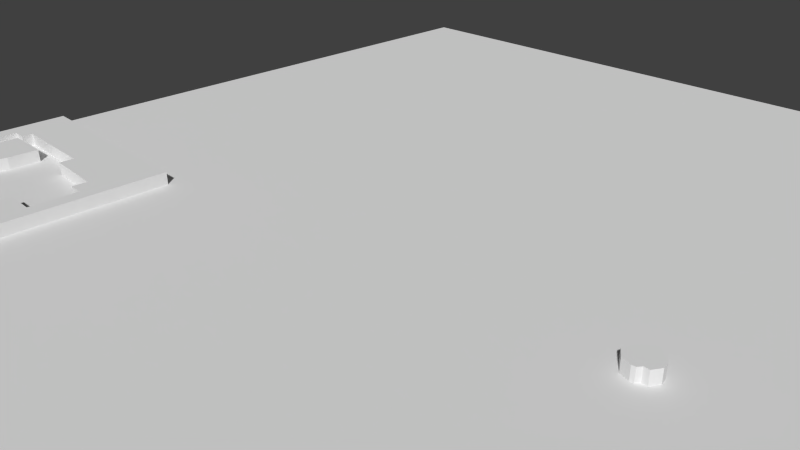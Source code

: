 # Source: Houses1.blend  (saved by Blender 2.74.0; exported with 4.5.12 LTS)
import bpy
from mathutils import Matrix  # noqa: F401  (used for matrix-valued properties, if any)

bpy.ops.wm.read_factory_settings(use_empty=True)
scene = bpy.context.scene
scene.name = 'Scene'

# ---- collections
col_collection_1 = bpy.data.collections.new('Collection 1'); scene.collection.children.link(col_collection_1)

# ---- materials (node trees are filled in below, after node groups)
mat_material_001 = bpy.data.materials.new('Material.001')
mat_material_001.alpha_threshold = 0.0
mat_material_001.use_transparent_shadow = False
mat_material_001.preview_render_type = 'FLAT'
mat_material_001.roughness = 0.5

# ---- material node trees

# ---- world
world_world = bpy.data.worlds.new('World'); scene.world = world_world
world_world.color = (0.05088, 0.05088, 0.05088)
world_world.use_sun_shadow = False
world_world.sun_shadow_jitter_overblur = 0.0
world_world.cycles.sampling_method = 'MANUAL'
world_world.cycles.sample_map_resolution = 256

# ---- cameras
cam_camera = bpy.data.cameras.new('Camera')
cam_camera.clip_end = 100.0
cam_camera.lens = 35.0
cam_camera.sensor_width = 32.0
cam_camera.sensor_height = 18.0
cam_camera.ortho_scale = 7.314
cam_camera.dof.focus_distance = 0.0
cam_camera.dof.aperture_fstop = 128.0

# ---- meshes
me_cube_002 = bpy.data.meshes.new('Cube.002')
me_cube_002.from_pydata([(0.8462, -0.004791, -1.0), (0.8462, -0.004791, 0.3), (-4.223, -0.1228, -1.0), (-4.223, -0.1228, 0.3), (-4.221, 2.76, -1.0), (-4.221, 2.76, 0.3), (0.5484, 2.745, -1.0), (0.5484, 2.745, 0.3), (0.502, 5.486, -1.0), (0.502, 5.486, 0.3), (-4.19, 5.501, -1.0), (-4.19, 5.501, 0.3), (-4.175, 6.988, -1.0), (-4.175, 6.988, 0.3), (0.5484, 6.833, -1.0), (0.5484, 6.833, 0.3), (0.6104, 12.41, -1.0), (0.6104, 12.41, 0.3), (-5.599, 12.44, -1.0), (-5.599, 12.44, 0.3), (-5.522, -4.301, -1.0), (-5.522, -4.301, 0.3), (0.2078, -4.146, -1.0), (0.2078, -4.146, 0.3)], [], [(0, 1, 3, 2), (2, 3, 5, 4), (4, 5, 7, 6), (6, 7, 9, 8), (8, 9, 11, 10), (10, 11, 13, 12), (12, 13, 15, 14), (14, 15, 17, 16), (16, 17, 19, 18), (18, 19, 21, 20), (20, 21, 23, 22), (22, 23, 1, 0), (1, 23, 21, 19, 17, 15, 13, 11, 9, 7, 5, 3), (2, 4, 6, 8, 10, 12, 14, 16, 18, 20, 22, 0)])
me_cube_002.use_remesh_preserve_volume = False
me_cube_002.use_remesh_preserve_attributes = False
me_cube_002.use_mirror_vertex_groups = False
me_cube_002.update()
me_cube_001 = bpy.data.meshes.new('Cube.001')
me_cube_001.from_pydata([(-0.04181, 0.0473, -1.0), (-0.04181, 0.0473, 0.3), (-0.008503, 1.172, -1.0), (-0.008503, 1.172, 0.3), (-0.2397, 1.287, -1.0), (-0.2397, 1.287, 0.3), (-0.3168, 4.023, -1.0), (-0.3168, 4.023, 0.3), (3.845, 4.139, -1.0), (3.845, 4.139, 0.3), (3.807, 1.48, -1.0), (3.807, 1.48, 0.3), (3.537, 0.2853, -1.0), (3.537, 0.2853, 0.3), (2.728, 0.09265, -1.0), (2.728, 0.09265, 0.3), (2.728, 1.287, -1.0), (2.728, 1.287, 0.3), (0.8393, 1.403, -1.0), (0.8393, 1.403, 0.3), (0.8393, 0.09265, -1.0), (0.8393, 0.09265, 0.3)], [], [(0, 1, 3, 2), (2, 3, 5, 4), (4, 5, 7, 6), (6, 7, 9, 8), (8, 9, 11, 10), (10, 11, 13, 12), (12, 13, 15, 14), (14, 15, 17, 16), (16, 17, 19, 18), (18, 19, 21, 20), (20, 21, 1, 0), (1, 21, 19, 17, 15, 13, 11, 9, 7, 5, 3), (2, 4, 6, 8, 10, 12, 14, 16, 18, 20, 0)])
me_cube_001.use_remesh_preserve_volume = False
me_cube_001.use_remesh_preserve_attributes = False
me_cube_001.use_mirror_vertex_groups = False
me_cube_001.update()
me_cube_000 = bpy.data.meshes.new('Cube.000')
me_cube_000.from_pydata([(-0.08247, -4.077, -1.0), (-0.08247, -4.077, 0.3), (-0.07211, 0.001917, -1.0), (-0.07211, 0.001917, 0.3), (-4.031, -0.01667, -1.0), (-4.031, -0.01667, 0.3), (-4.049, 1.173, -1.0), (-4.049, 1.173, 0.3), (-6.93, 1.154, -1.0), (-6.93, 1.154, 0.3), (-6.911, 7.306, -1.0), (-6.911, 7.306, 0.3), (-5.61, 7.306, -1.0), (-5.61, 7.306, 0.3), (-5.629, 8.253, -1.0), (-5.629, 8.253, 0.3), (2.864, 8.291, -1.0), (2.864, 8.291, 0.3), (2.864, 7.027, -1.0), (2.864, 7.027, 0.3), (8.421, 6.897, -1.0), (8.421, 6.897, 0.3), (8.328, 5.596, -1.0), (8.328, 5.596, 0.3), (9.722, 5.596, -1.0), (9.722, 5.596, 0.3), (9.722, 1.433, -1.0), (9.722, 1.433, 0.3), (6.953, 1.414, -1.0), (6.953, 1.414, 0.3), (6.934, 0.07626, -1.0), (6.934, 0.07626, 0.3), (1.47, 0.03909, -1.0), (1.47, 0.03909, 0.3), (1.452, -4.105, -1.0), (1.452, -4.105, 0.3), (11.08, -4.185, -1.0), (11.08, -4.185, 0.3), (11.08, 12.42, -1.0), (11.08, 12.42, 0.3), (-8.341, 12.42, -1.0), (-8.341, 12.42, 0.3), (-8.225, -4.147, -1.0), (-8.225, -4.147, 0.3)], [], [(0, 1, 3, 2), (2, 3, 5, 4), (4, 5, 7, 6), (6, 7, 9, 8), (8, 9, 11, 10), (10, 11, 13, 12), (12, 13, 15, 14), (14, 15, 17, 16), (16, 17, 19, 18), (18, 19, 21, 20), (20, 21, 23, 22), (22, 23, 25, 24), (24, 25, 27, 26), (26, 27, 29, 28), (28, 29, 31, 30), (30, 31, 33, 32), (32, 33, 35, 34), (34, 35, 37, 36), (36, 37, 39, 38), (38, 39, 41, 40), (40, 41, 43, 42), (42, 43, 1, 0), (1, 43, 41, 39, 37, 35, 33, 31, 29, 27, 25, 23, 21, 19, 17, 15, 13, 11, 9, 7, 5, 3), (2, 4, 6, 8, 10, 12, 14, 16, 18, 20, 22, 24, 26, 28, 30, 32, 34, 36, 38, 40, 42, 0)])
me_cube_000.use_remesh_preserve_volume = False
me_cube_000.use_remesh_preserve_attributes = False
me_cube_000.use_mirror_vertex_groups = False
me_cube_000.update()
me_cube_006 = bpy.data.meshes.new('Cube.006')
me_cube_006.from_pydata([(-0.01061, -0.003812, -1.0), (-0.01061, -0.003812, 0.3), (-0.8254, 0.2679, -1.0), (-0.8254, 0.2679, 0.3), (-1.307, 0.9425, -1.0), (-1.307, 0.9425, 0.3), (-1.192, 1.546, -1.0), (-1.192, 1.546, 0.3), (-0.9338, 1.907, -1.0), (-0.9338, 1.907, 0.3), (-0.6497, 2.256, -1.0), (-0.6497, 2.256, 0.3), (-0.3012, 2.579, -1.0), (-0.3012, 2.579, 0.3), (0.1378, 2.708, -1.0), (0.1378, 2.708, 0.3), (0.5639, 2.475, -1.0), (0.5639, 2.475, 0.3), (0.8479, 2.178, -1.0), (0.8479, 2.178, 0.3), (1.145, 1.804, -1.0), (1.145, 1.804, 0.3), (1.313, 1.442, -1.0), (1.313, 1.442, 0.3), (1.377, 1.029, -1.0), (1.377, 1.029, 0.3), (1.184, 0.6678, -1.0), (1.184, 0.6678, 0.3), (0.9641, 0.3192, -1.0), (0.9641, 0.3192, 0.3), (0.5251, 0.345, -1.0), (0.5251, 0.345, 0.3), (0.2927, 0.02229, -1.0), (0.2927, 0.02229, 0.3)], [], [(0, 1, 3, 2), (2, 3, 5, 4), (4, 5, 7, 6), (6, 7, 9, 8), (8, 9, 11, 10), (10, 11, 13, 12), (12, 13, 15, 14), (14, 15, 17, 16), (16, 17, 19, 18), (18, 19, 21, 20), (20, 21, 23, 22), (22, 23, 25, 24), (24, 25, 27, 26), (26, 27, 29, 28), (28, 29, 31, 30), (30, 31, 33, 32), (1, 33, 31, 29, 27, 25, 23, 21, 19, 17, 15, 13, 11, 9, 7, 5, 3), (32, 33, 1, 0), (2, 4, 6, 8, 10, 12, 14, 16, 18, 20, 22, 24, 26, 28, 30, 32, 0)])
me_cube_006.use_remesh_preserve_volume = False
me_cube_006.use_remesh_preserve_attributes = False
me_cube_006.use_mirror_vertex_groups = False
me_cube_006.update()
me_cube_005 = bpy.data.meshes.new('Cube.005')
me_cube_005.from_pydata([(-1.0, -1.0, -1.0), (-1.0, -1.0, 0.3)], [(0, 1)], [])
me_cube_005.use_remesh_preserve_volume = False
me_cube_005.use_remesh_preserve_attributes = False
me_cube_005.use_mirror_vertex_groups = False
me_cube_005.update()
me_plane = bpy.data.meshes.new('Plane')
me_plane.from_pydata([(-1.0, -1.0, 0.0), (1.0, -1.0, 0.0), (-1.0, 1.0, 0.0), (1.0, 1.0, 0.0)], [], [(0, 1, 3, 2)])
_uv = me_plane.uv_layers.new(name='UVMap')
_uv.uv.foreach_set('vector', [0.0001, 9.998e-05, 0.9999, 9.998e-05, 0.9999, 0.9999, 9.998e-05, 0.9999])
me_plane.materials.append(mat_material_001)
me_plane.use_remesh_preserve_volume = False
me_plane.use_remesh_preserve_attributes = False
me_plane.use_mirror_vertex_groups = False
me_plane.update()

# ---- objects
ob_template_vertices_003 = bpy.data.objects.new('Template vertices.003', me_cube_002)
ob_template_vertices_002 = bpy.data.objects.new('Template vertices.002', me_cube_001)
ob_template_vertices_001 = bpy.data.objects.new('Template vertices.001', me_cube_000)
ob_tree = bpy.data.objects.new('Tree', me_cube_006)
ob_template_vertices = bpy.data.objects.new('Template vertices', me_cube_005)
ob_plane = bpy.data.objects.new('Plane', me_plane)
ob_camera = bpy.data.objects.new('Camera', cam_camera)

# ---- transforms, parenting, visibility, modifiers, constraints
ob_template_vertices_003.location = (8.671, -4.316, 0.1475)
ob_template_vertices_003.scale = (0.1852, 0.1852, 0.1852)
ob_template_vertices_003.lineart.crease_threshold = 0.0
ob_template_vertices_002.location = (-6.87, -2.52, 0.1475)
ob_template_vertices_002.scale = (0.1852, 0.1852, 0.1852)
ob_template_vertices_002.lineart.crease_threshold = 0.0
ob_template_vertices_001.location = (-5.913, -3.048, 0.1475)
ob_template_vertices_001.scale = (0.1852, 0.1852, 0.1852)
ob_template_vertices_001.lineart.crease_threshold = 0.0
ob_tree.location = (3.806, 0.03773, 0.1475)
ob_tree.scale = (0.1852, 0.1852, 0.1852)
ob_tree.lineart.crease_threshold = 0.0
ob_template_vertices.location = (5.697, 0.3233, 0.1475)
ob_template_vertices.scale = (0.1852, 0.1852, 0.1852)
ob_template_vertices.lineart.crease_threshold = 0.0
ob_plane.location = (0.4903, 1.043, 0.0)
ob_plane.scale = (8.179, 8.179, 8.179)
ob_plane.lineart.crease_threshold = 0.0
ob_camera.location = (7.481, -6.508, 5.344)
ob_camera.rotation_euler = (1.109, 0.01082, 0.8149)
ob_camera.lock_rotations_4d = False
ob_camera.empty_display_type = 'ARROWS'
ob_camera.color = (0.0, 0.0, 0.0, 0.0)
ob_camera.display_type = 'WIRE'
ob_camera.lineart.crease_threshold = 0.0

# ---- collection membership
col_collection_1.objects.link(ob_template_vertices_003)
col_collection_1.objects.link(ob_template_vertices_002)
col_collection_1.objects.link(ob_template_vertices_001)
col_collection_1.objects.link(ob_tree)
col_collection_1.objects.link(ob_template_vertices)
col_collection_1.objects.link(ob_plane)
col_collection_1.objects.link(ob_camera)

# ---- scene / render settings (as saved in the file)
scene.camera = ob_camera
scene.frame_start = 1; scene.frame_end = 250; scene.frame_set(1)
scene.render.engine = 'BLENDER_EEVEE_NEXT'
scene.render.resolution_percentage = 50
scene.render.dither_intensity = 0.0
scene.cycles.use_denoising = False
scene.cycles.samples = 10
scene.cycles.sampling_pattern = 'TABULATED_SOBOL'
scene.cycles.light_sampling_threshold = 0.0
scene.cycles.use_adaptive_sampling = False
scene.cycles.use_light_tree = False
scene.cycles.blur_glossy = 0.0
scene.cycles.pixel_filter_type = 'GAUSSIAN'
scene.cycles.sample_clamp_indirect = 0.0
scene.view_settings.view_transform = 'Standard'
bpy.context.view_layer.update()

# ---- added for rendering (the .blend has no usable light): sun
light_auto_sun = bpy.data.lights.new('AutoSun', 'SUN')
light_auto_sun.energy = 3.0
light_auto_sun.angle = 0.0523599
ob_auto_sun = bpy.data.objects.new('AutoSun', light_auto_sun)
scene.collection.objects.link(ob_auto_sun)
ob_auto_sun.rotation_euler = (0.872665, 0.174533, 0.523599)
bpy.context.view_layer.update()
